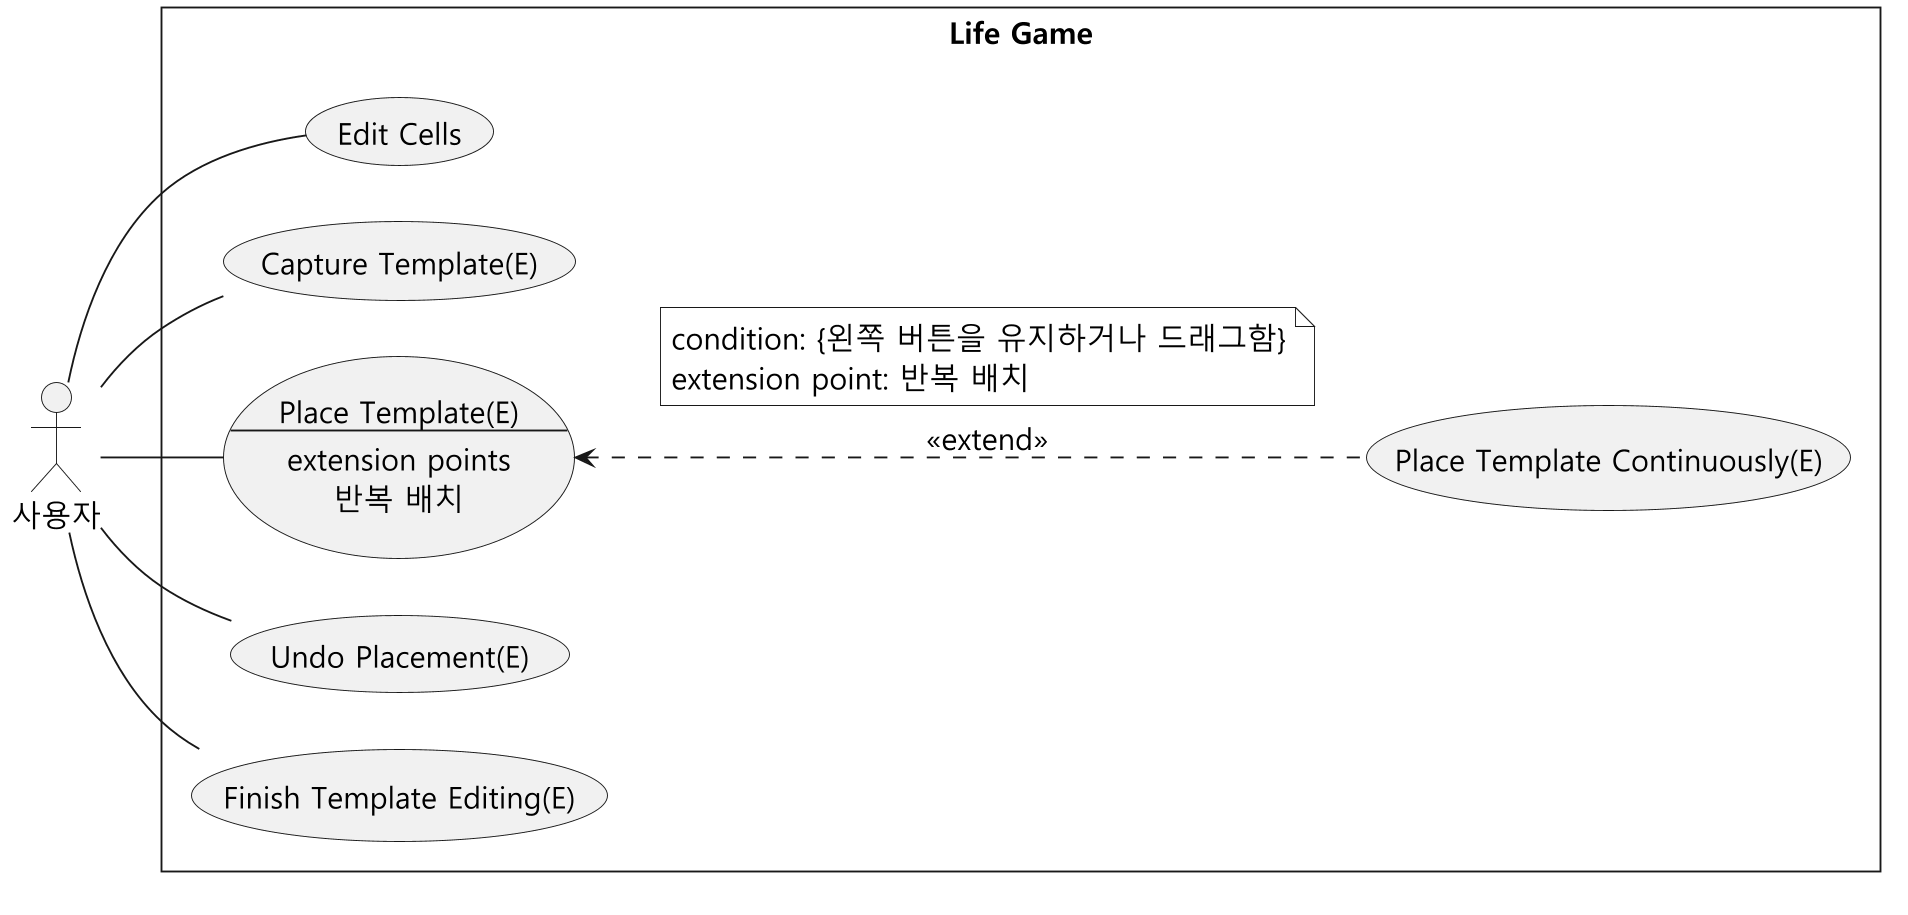

The diagram above was rendered by PlantUML. Its source (embedded in the PNG):
@startuml
!include theme.puml
left to right direction
skinparam nodesep 30
skinparam ranksep 45
actor "사용자" as User
rectangle "Life Game" {
  usecase "Edit Cells" as Edit
  usecase "Capture Template(E)" as Capture
  usecase Place as "Place Template(E)
--
extension points
반복 배치"
  usecase "Place Template Continuously(E)" as Stroke
  usecase "Undo Placement(E)" as Undo
  usecase "Finish Template Editing(E)" as Finish
}
User -- Edit
User -- Capture
User -- Place
User -- Undo
User -- Finish
Place <.. Stroke : <<extend>>
note top on link
  condition: {왼쪽 버튼을 유지하거나 드래그함}
  extension point: 반복 배치
end note
@enduml